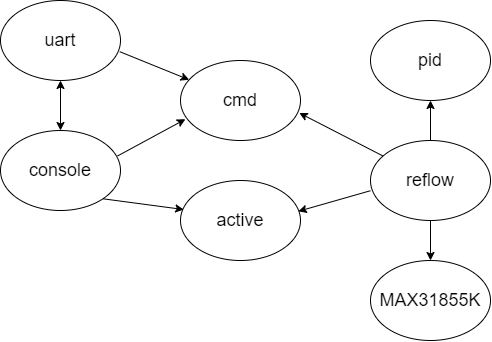

The diagram above was exported from draw.io. Its source (the exported page's mxGraphModel, read from the mxfile embedded in the PNG):
<mxGraphModel dx="748" dy="425" grid="1" gridSize="10" guides="1" tooltips="1" connect="1" arrows="1" fold="1" page="1" pageScale="1" pageWidth="850" pageHeight="1100" math="0" shadow="0">
  <root>
    <mxCell id="0" />
    <mxCell id="1" parent="0" />
    <mxCell id="jw95Bayk0n4zkHMIvIIi-2" value="&lt;font style=&quot;font-size: 18px&quot;&gt;reflow&lt;/font&gt;" style="ellipse;whiteSpace=wrap;html=1;" vertex="1" parent="1">
      <mxGeometry x="520" y="210" width="120" height="80" as="geometry" />
    </mxCell>
    <mxCell id="jw95Bayk0n4zkHMIvIIi-5" value="&lt;font style=&quot;font-size: 18px&quot;&gt;uart&lt;/font&gt;" style="ellipse;whiteSpace=wrap;html=1;" vertex="1" parent="1">
      <mxGeometry x="150" y="70" width="120" height="80" as="geometry" />
    </mxCell>
    <mxCell id="jw95Bayk0n4zkHMIvIIi-6" value="&lt;font style=&quot;font-size: 18px&quot;&gt;MAX31855K&lt;/font&gt;" style="ellipse;whiteSpace=wrap;html=1;" vertex="1" parent="1">
      <mxGeometry x="520" y="330" width="120" height="80" as="geometry" />
    </mxCell>
    <mxCell id="jw95Bayk0n4zkHMIvIIi-8" value="&lt;font style=&quot;font-size: 18px&quot;&gt;active&lt;/font&gt;" style="ellipse;whiteSpace=wrap;html=1;" vertex="1" parent="1">
      <mxGeometry x="330" y="250" width="120" height="80" as="geometry" />
    </mxCell>
    <mxCell id="jw95Bayk0n4zkHMIvIIi-9" value="&lt;font style=&quot;font-size: 18px&quot;&gt;pid&lt;/font&gt;" style="ellipse;whiteSpace=wrap;html=1;" vertex="1" parent="1">
      <mxGeometry x="520" y="90" width="120" height="80" as="geometry" />
    </mxCell>
    <mxCell id="jw95Bayk0n4zkHMIvIIi-16" value="&lt;font style=&quot;font-size: 18px&quot;&gt;console&lt;/font&gt;" style="ellipse;whiteSpace=wrap;html=1;" vertex="1" parent="1">
      <mxGeometry x="150" y="200" width="120" height="80" as="geometry" />
    </mxCell>
    <mxCell id="jw95Bayk0n4zkHMIvIIi-18" value="" style="endArrow=classic;startArrow=classic;html=1;exitX=0.5;exitY=0;exitDx=0;exitDy=0;entryX=0.5;entryY=1;entryDx=0;entryDy=0;" edge="1" parent="1" source="jw95Bayk0n4zkHMIvIIi-16" target="jw95Bayk0n4zkHMIvIIi-5">
      <mxGeometry width="50" height="50" relative="1" as="geometry">
        <mxPoint x="150" y="210" as="sourcePoint" />
        <mxPoint x="210" y="170" as="targetPoint" />
      </mxGeometry>
    </mxCell>
    <mxCell id="jw95Bayk0n4zkHMIvIIi-22" value="" style="endArrow=classic;html=1;entryX=0.027;entryY=0.363;entryDx=0;entryDy=0;exitX=1;exitY=1;exitDx=0;exitDy=0;entryPerimeter=0;" edge="1" parent="1" source="jw95Bayk0n4zkHMIvIIi-16" target="jw95Bayk0n4zkHMIvIIi-8">
      <mxGeometry width="50" height="50" relative="1" as="geometry">
        <mxPoint x="250" y="300" as="sourcePoint" />
        <mxPoint x="300" y="250" as="targetPoint" />
      </mxGeometry>
    </mxCell>
    <mxCell id="jw95Bayk0n4zkHMIvIIi-23" value="" style="endArrow=classic;html=1;startArrow=none;" edge="1" parent="1" source="jw95Bayk0n4zkHMIvIIi-4">
      <mxGeometry width="50" height="50" relative="1" as="geometry">
        <mxPoint x="266" y="223" as="sourcePoint" />
        <mxPoint x="342" y="170" as="targetPoint" />
      </mxGeometry>
    </mxCell>
    <mxCell id="jw95Bayk0n4zkHMIvIIi-4" value="&lt;span style=&quot;font-size: 18px&quot;&gt;cmd&lt;/span&gt;" style="ellipse;whiteSpace=wrap;html=1;" vertex="1" parent="1">
      <mxGeometry x="330" y="130" width="120" height="80" as="geometry" />
    </mxCell>
    <mxCell id="jw95Bayk0n4zkHMIvIIi-26" value="" style="endArrow=classic;html=1;exitX=0.976;exitY=0.318;exitDx=0;exitDy=0;exitPerimeter=0;entryX=0.041;entryY=0.734;entryDx=0;entryDy=0;entryPerimeter=0;" edge="1" parent="1" source="jw95Bayk0n4zkHMIvIIi-16" target="jw95Bayk0n4zkHMIvIIi-4">
      <mxGeometry width="50" height="50" relative="1" as="geometry">
        <mxPoint x="300" y="290" as="sourcePoint" />
        <mxPoint x="350" y="240" as="targetPoint" />
      </mxGeometry>
    </mxCell>
    <mxCell id="jw95Bayk0n4zkHMIvIIi-27" value="" style="endArrow=classic;html=1;entryX=0.5;entryY=1;entryDx=0;entryDy=0;exitX=0.5;exitY=0;exitDx=0;exitDy=0;" edge="1" parent="1" source="jw95Bayk0n4zkHMIvIIi-2" target="jw95Bayk0n4zkHMIvIIi-9">
      <mxGeometry width="50" height="50" relative="1" as="geometry">
        <mxPoint x="550" y="210" as="sourcePoint" />
        <mxPoint x="600" y="160" as="targetPoint" />
      </mxGeometry>
    </mxCell>
    <mxCell id="jw95Bayk0n4zkHMIvIIi-28" value="" style="endArrow=classic;html=1;entryX=0.5;entryY=0;entryDx=0;entryDy=0;exitX=0.5;exitY=1;exitDx=0;exitDy=0;" edge="1" parent="1" source="jw95Bayk0n4zkHMIvIIi-2" target="jw95Bayk0n4zkHMIvIIi-6">
      <mxGeometry width="50" height="50" relative="1" as="geometry">
        <mxPoint x="530" y="350" as="sourcePoint" />
        <mxPoint x="580" y="300" as="targetPoint" />
      </mxGeometry>
    </mxCell>
    <mxCell id="jw95Bayk0n4zkHMIvIIi-30" value="" style="endArrow=classic;html=1;exitX=-0.001;exitY=0.628;exitDx=0;exitDy=0;exitPerimeter=0;entryX=0.982;entryY=0.385;entryDx=0;entryDy=0;entryPerimeter=0;" edge="1" parent="1" source="jw95Bayk0n4zkHMIvIIi-2" target="jw95Bayk0n4zkHMIvIIi-8">
      <mxGeometry width="50" height="50" relative="1" as="geometry">
        <mxPoint x="420" y="290" as="sourcePoint" />
        <mxPoint x="450" y="289" as="targetPoint" />
      </mxGeometry>
    </mxCell>
    <mxCell id="jw95Bayk0n4zkHMIvIIi-31" value="" style="endArrow=classic;html=1;entryX=0.99;entryY=0.656;entryDx=0;entryDy=0;entryPerimeter=0;" edge="1" parent="1" source="jw95Bayk0n4zkHMIvIIi-2" target="jw95Bayk0n4zkHMIvIIi-4">
      <mxGeometry width="50" height="50" relative="1" as="geometry">
        <mxPoint x="480" y="230" as="sourcePoint" />
        <mxPoint x="530" y="180" as="targetPoint" />
      </mxGeometry>
    </mxCell>
    <mxCell id="jw95Bayk0n4zkHMIvIIi-32" value="" style="endArrow=classic;html=1;exitX=0.994;exitY=0.64;exitDx=0;exitDy=0;exitPerimeter=0;" edge="1" parent="1" source="jw95Bayk0n4zkHMIvIIi-5" target="jw95Bayk0n4zkHMIvIIi-4">
      <mxGeometry width="50" height="50" relative="1" as="geometry">
        <mxPoint x="260" y="135" as="sourcePoint" />
        <mxPoint x="310" y="85" as="targetPoint" />
      </mxGeometry>
    </mxCell>
  </root>
</mxGraphModel>